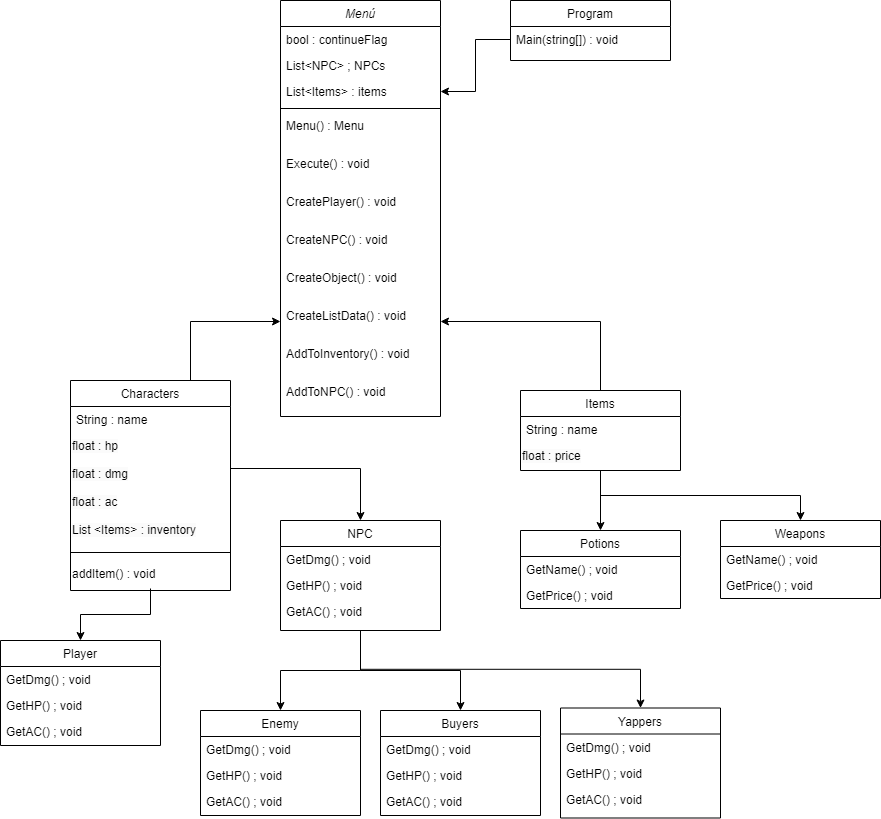

The diagram above was exported from draw.io. Its source (the exported page's mxGraphModel, read from the mxfile embedded in the PNG):
<mxGraphModel dx="1345" dy="733" grid="1" gridSize="10" guides="1" tooltips="1" connect="1" arrows="1" fold="1" page="1" pageScale="1" pageWidth="827" pageHeight="1169" math="0" shadow="0">
  <root>
    <mxCell id="WIyWlLk6GJQsqaUBKTNV-0" />
    <mxCell id="WIyWlLk6GJQsqaUBKTNV-1" parent="WIyWlLk6GJQsqaUBKTNV-0" />
    <mxCell id="zkfFHV4jXpPFQw0GAbJ--0" value="Menú&#10;" style="swimlane;fontStyle=2;align=center;verticalAlign=top;childLayout=stackLayout;horizontal=1;startSize=26;horizontalStack=0;resizeParent=1;resizeLast=0;collapsible=1;marginBottom=0;rounded=0;shadow=0;strokeWidth=1;" parent="WIyWlLk6GJQsqaUBKTNV-1" vertex="1">
      <mxGeometry x="300" y="20" width="160" height="416" as="geometry">
        <mxRectangle x="230" y="140" width="160" height="26" as="alternateBounds" />
      </mxGeometry>
    </mxCell>
    <mxCell id="zkfFHV4jXpPFQw0GAbJ--1" value="bool : continueFlag" style="text;align=left;verticalAlign=top;spacingLeft=4;spacingRight=4;overflow=hidden;rotatable=0;points=[[0,0.5],[1,0.5]];portConstraint=eastwest;" parent="zkfFHV4jXpPFQw0GAbJ--0" vertex="1">
      <mxGeometry y="26" width="160" height="26" as="geometry" />
    </mxCell>
    <mxCell id="zkfFHV4jXpPFQw0GAbJ--2" value="List&lt;NPC&gt; ; NPCs" style="text;align=left;verticalAlign=top;spacingLeft=4;spacingRight=4;overflow=hidden;rotatable=0;points=[[0,0.5],[1,0.5]];portConstraint=eastwest;rounded=0;shadow=0;html=0;" parent="zkfFHV4jXpPFQw0GAbJ--0" vertex="1">
      <mxGeometry y="52" width="160" height="26" as="geometry" />
    </mxCell>
    <mxCell id="zkfFHV4jXpPFQw0GAbJ--3" value="List&lt;Items&gt; : items" style="text;align=left;verticalAlign=top;spacingLeft=4;spacingRight=4;overflow=hidden;rotatable=0;points=[[0,0.5],[1,0.5]];portConstraint=eastwest;rounded=0;shadow=0;html=0;" parent="zkfFHV4jXpPFQw0GAbJ--0" vertex="1">
      <mxGeometry y="78" width="160" height="26" as="geometry" />
    </mxCell>
    <mxCell id="zkfFHV4jXpPFQw0GAbJ--4" value="" style="line;html=1;strokeWidth=1;align=left;verticalAlign=middle;spacingTop=-1;spacingLeft=3;spacingRight=3;rotatable=0;labelPosition=right;points=[];portConstraint=eastwest;" parent="zkfFHV4jXpPFQw0GAbJ--0" vertex="1">
      <mxGeometry y="104" width="160" height="8" as="geometry" />
    </mxCell>
    <mxCell id="zkfFHV4jXpPFQw0GAbJ--5" value="Menu() : Menu" style="text;align=left;verticalAlign=top;spacingLeft=4;spacingRight=4;overflow=hidden;rotatable=0;points=[[0,0.5],[1,0.5]];portConstraint=eastwest;" parent="zkfFHV4jXpPFQw0GAbJ--0" vertex="1">
      <mxGeometry y="112" width="160" height="38" as="geometry" />
    </mxCell>
    <mxCell id="pFTJPTDyf5jiNiMUFOB9-64" value="Execute() : void" style="text;align=left;verticalAlign=top;spacingLeft=4;spacingRight=4;overflow=hidden;rotatable=0;points=[[0,0.5],[1,0.5]];portConstraint=eastwest;" vertex="1" parent="zkfFHV4jXpPFQw0GAbJ--0">
      <mxGeometry y="150" width="160" height="38" as="geometry" />
    </mxCell>
    <mxCell id="pFTJPTDyf5jiNiMUFOB9-67" value="CreatePlayer() : void" style="text;align=left;verticalAlign=top;spacingLeft=4;spacingRight=4;overflow=hidden;rotatable=0;points=[[0,0.5],[1,0.5]];portConstraint=eastwest;" vertex="1" parent="zkfFHV4jXpPFQw0GAbJ--0">
      <mxGeometry y="188" width="160" height="38" as="geometry" />
    </mxCell>
    <mxCell id="pFTJPTDyf5jiNiMUFOB9-68" value="CreateNPC() : void" style="text;align=left;verticalAlign=top;spacingLeft=4;spacingRight=4;overflow=hidden;rotatable=0;points=[[0,0.5],[1,0.5]];portConstraint=eastwest;" vertex="1" parent="zkfFHV4jXpPFQw0GAbJ--0">
      <mxGeometry y="226" width="160" height="38" as="geometry" />
    </mxCell>
    <mxCell id="pFTJPTDyf5jiNiMUFOB9-69" value="CreateObject() : void" style="text;align=left;verticalAlign=top;spacingLeft=4;spacingRight=4;overflow=hidden;rotatable=0;points=[[0,0.5],[1,0.5]];portConstraint=eastwest;" vertex="1" parent="zkfFHV4jXpPFQw0GAbJ--0">
      <mxGeometry y="264" width="160" height="38" as="geometry" />
    </mxCell>
    <mxCell id="pFTJPTDyf5jiNiMUFOB9-70" value="CreateListData() : void" style="text;align=left;verticalAlign=top;spacingLeft=4;spacingRight=4;overflow=hidden;rotatable=0;points=[[0,0.5],[1,0.5]];portConstraint=eastwest;" vertex="1" parent="zkfFHV4jXpPFQw0GAbJ--0">
      <mxGeometry y="302" width="160" height="38" as="geometry" />
    </mxCell>
    <mxCell id="pFTJPTDyf5jiNiMUFOB9-71" value="AddToInventory() : void" style="text;align=left;verticalAlign=top;spacingLeft=4;spacingRight=4;overflow=hidden;rotatable=0;points=[[0,0.5],[1,0.5]];portConstraint=eastwest;" vertex="1" parent="zkfFHV4jXpPFQw0GAbJ--0">
      <mxGeometry y="340" width="160" height="38" as="geometry" />
    </mxCell>
    <mxCell id="pFTJPTDyf5jiNiMUFOB9-72" value="AddToNPC() : void" style="text;align=left;verticalAlign=top;spacingLeft=4;spacingRight=4;overflow=hidden;rotatable=0;points=[[0,0.5],[1,0.5]];portConstraint=eastwest;" vertex="1" parent="zkfFHV4jXpPFQw0GAbJ--0">
      <mxGeometry y="378" width="160" height="38" as="geometry" />
    </mxCell>
    <mxCell id="zkfFHV4jXpPFQw0GAbJ--17" value="Program&#10;" style="swimlane;fontStyle=0;align=center;verticalAlign=top;childLayout=stackLayout;horizontal=1;startSize=26;horizontalStack=0;resizeParent=1;resizeLast=0;collapsible=1;marginBottom=0;rounded=0;shadow=0;strokeWidth=1;" parent="WIyWlLk6GJQsqaUBKTNV-1" vertex="1">
      <mxGeometry x="530" y="20" width="160" height="60" as="geometry">
        <mxRectangle x="550" y="140" width="160" height="26" as="alternateBounds" />
      </mxGeometry>
    </mxCell>
    <mxCell id="zkfFHV4jXpPFQw0GAbJ--18" value="Main(string[]) : void" style="text;align=left;verticalAlign=top;spacingLeft=4;spacingRight=4;overflow=hidden;rotatable=0;points=[[0,0.5],[1,0.5]];portConstraint=eastwest;" parent="zkfFHV4jXpPFQw0GAbJ--17" vertex="1">
      <mxGeometry y="26" width="160" height="26" as="geometry" />
    </mxCell>
    <mxCell id="pFTJPTDyf5jiNiMUFOB9-74" style="edgeStyle=orthogonalEdgeStyle;rounded=0;orthogonalLoop=1;jettySize=auto;html=1;exitX=0.75;exitY=0;exitDx=0;exitDy=0;entryX=0;entryY=0.5;entryDx=0;entryDy=0;" edge="1" parent="WIyWlLk6GJQsqaUBKTNV-1" source="pFTJPTDyf5jiNiMUFOB9-0" target="pFTJPTDyf5jiNiMUFOB9-70">
      <mxGeometry relative="1" as="geometry" />
    </mxCell>
    <mxCell id="pFTJPTDyf5jiNiMUFOB9-0" value="Characters" style="swimlane;fontStyle=0;align=center;verticalAlign=top;childLayout=stackLayout;horizontal=1;startSize=26;horizontalStack=0;resizeParent=1;resizeLast=0;collapsible=1;marginBottom=0;rounded=0;shadow=0;strokeWidth=1;" vertex="1" parent="WIyWlLk6GJQsqaUBKTNV-1">
      <mxGeometry x="90" y="400" width="160" height="210" as="geometry">
        <mxRectangle x="340" y="380" width="170" height="26" as="alternateBounds" />
      </mxGeometry>
    </mxCell>
    <mxCell id="pFTJPTDyf5jiNiMUFOB9-1" value="String : name" style="text;align=left;verticalAlign=top;spacingLeft=4;spacingRight=4;overflow=hidden;rotatable=0;points=[[0,0.5],[1,0.5]];portConstraint=eastwest;" vertex="1" parent="pFTJPTDyf5jiNiMUFOB9-0">
      <mxGeometry y="26" width="160" height="26" as="geometry" />
    </mxCell>
    <mxCell id="pFTJPTDyf5jiNiMUFOB9-25" value="&lt;span style=&quot;color: rgb(0, 0, 0); font-family: Helvetica; font-size: 12px; font-style: normal; font-variant-ligatures: normal; font-variant-caps: normal; font-weight: 400; letter-spacing: normal; orphans: 2; text-align: left; text-indent: 0px; text-transform: none; widows: 2; word-spacing: 0px; -webkit-text-stroke-width: 0px; white-space: nowrap; background-color: rgb(251, 251, 251); text-decoration-thickness: initial; text-decoration-style: initial; text-decoration-color: initial; display: inline !important; float: none;&quot;&gt;float : hp&lt;/span&gt;" style="text;whiteSpace=wrap;html=1;" vertex="1" parent="pFTJPTDyf5jiNiMUFOB9-0">
      <mxGeometry y="52" width="160" height="28" as="geometry" />
    </mxCell>
    <mxCell id="pFTJPTDyf5jiNiMUFOB9-27" value="&lt;span style=&quot;color: rgb(0, 0, 0); font-family: Helvetica; font-size: 12px; font-style: normal; font-variant-ligatures: normal; font-variant-caps: normal; font-weight: 400; letter-spacing: normal; orphans: 2; text-align: left; text-indent: 0px; text-transform: none; widows: 2; word-spacing: 0px; -webkit-text-stroke-width: 0px; white-space: nowrap; background-color: rgb(251, 251, 251); text-decoration-thickness: initial; text-decoration-style: initial; text-decoration-color: initial; display: inline !important; float: none;&quot;&gt;float : dmg&lt;/span&gt;" style="text;whiteSpace=wrap;html=1;" vertex="1" parent="pFTJPTDyf5jiNiMUFOB9-0">
      <mxGeometry y="80" width="160" height="28" as="geometry" />
    </mxCell>
    <mxCell id="pFTJPTDyf5jiNiMUFOB9-28" value="&lt;span style=&quot;color: rgb(0, 0, 0); font-family: Helvetica; font-size: 12px; font-style: normal; font-variant-ligatures: normal; font-variant-caps: normal; font-weight: 400; letter-spacing: normal; orphans: 2; text-align: left; text-indent: 0px; text-transform: none; widows: 2; word-spacing: 0px; -webkit-text-stroke-width: 0px; white-space: nowrap; background-color: rgb(251, 251, 251); text-decoration-thickness: initial; text-decoration-style: initial; text-decoration-color: initial; display: inline !important; float: none;&quot;&gt;float : ac&lt;/span&gt;" style="text;whiteSpace=wrap;html=1;" vertex="1" parent="pFTJPTDyf5jiNiMUFOB9-0">
      <mxGeometry y="108" width="160" height="28" as="geometry" />
    </mxCell>
    <mxCell id="pFTJPTDyf5jiNiMUFOB9-29" value="&lt;span style=&quot;color: rgb(0, 0, 0); font-family: Helvetica; font-size: 12px; font-style: normal; font-variant-ligatures: normal; font-variant-caps: normal; font-weight: 400; letter-spacing: normal; orphans: 2; text-align: left; text-indent: 0px; text-transform: none; widows: 2; word-spacing: 0px; -webkit-text-stroke-width: 0px; white-space: nowrap; background-color: rgb(251, 251, 251); text-decoration-thickness: initial; text-decoration-style: initial; text-decoration-color: initial; display: inline !important; float: none;&quot;&gt;List &amp;lt;Items&amp;gt; : inventory&lt;/span&gt;" style="text;whiteSpace=wrap;html=1;" vertex="1" parent="pFTJPTDyf5jiNiMUFOB9-0">
      <mxGeometry y="136" width="160" height="28" as="geometry" />
    </mxCell>
    <mxCell id="pFTJPTDyf5jiNiMUFOB9-2" value="" style="line;html=1;strokeWidth=1;align=left;verticalAlign=middle;spacingTop=-1;spacingLeft=3;spacingRight=3;rotatable=0;labelPosition=right;points=[];portConstraint=eastwest;" vertex="1" parent="pFTJPTDyf5jiNiMUFOB9-0">
      <mxGeometry y="164" width="160" height="16" as="geometry" />
    </mxCell>
    <mxCell id="pFTJPTDyf5jiNiMUFOB9-30" value="&lt;span style=&quot;text-wrap: nowrap;&quot;&gt;addItem() : void&lt;/span&gt;" style="text;whiteSpace=wrap;html=1;" vertex="1" parent="pFTJPTDyf5jiNiMUFOB9-0">
      <mxGeometry y="180" width="160" height="28" as="geometry" />
    </mxCell>
    <mxCell id="pFTJPTDyf5jiNiMUFOB9-78" style="edgeStyle=orthogonalEdgeStyle;rounded=0;orthogonalLoop=1;jettySize=auto;html=1;exitX=0.5;exitY=1;exitDx=0;exitDy=0;entryX=0.5;entryY=0;entryDx=0;entryDy=0;" edge="1" parent="WIyWlLk6GJQsqaUBKTNV-1" source="pFTJPTDyf5jiNiMUFOB9-6" target="pFTJPTDyf5jiNiMUFOB9-40">
      <mxGeometry relative="1" as="geometry" />
    </mxCell>
    <mxCell id="pFTJPTDyf5jiNiMUFOB9-79" style="edgeStyle=orthogonalEdgeStyle;rounded=0;orthogonalLoop=1;jettySize=auto;html=1;exitX=0.5;exitY=1;exitDx=0;exitDy=0;entryX=0.5;entryY=0;entryDx=0;entryDy=0;" edge="1" parent="WIyWlLk6GJQsqaUBKTNV-1" source="pFTJPTDyf5jiNiMUFOB9-6" target="pFTJPTDyf5jiNiMUFOB9-35">
      <mxGeometry relative="1" as="geometry" />
    </mxCell>
    <mxCell id="pFTJPTDyf5jiNiMUFOB9-80" style="edgeStyle=orthogonalEdgeStyle;rounded=0;orthogonalLoop=1;jettySize=auto;html=1;exitX=0.5;exitY=1;exitDx=0;exitDy=0;" edge="1" parent="WIyWlLk6GJQsqaUBKTNV-1" source="pFTJPTDyf5jiNiMUFOB9-6" target="pFTJPTDyf5jiNiMUFOB9-44">
      <mxGeometry relative="1" as="geometry" />
    </mxCell>
    <mxCell id="pFTJPTDyf5jiNiMUFOB9-6" value="NPC" style="swimlane;fontStyle=0;align=center;verticalAlign=top;childLayout=stackLayout;horizontal=1;startSize=26;horizontalStack=0;resizeParent=1;resizeLast=0;collapsible=1;marginBottom=0;rounded=0;shadow=0;strokeWidth=1;" vertex="1" parent="WIyWlLk6GJQsqaUBKTNV-1">
      <mxGeometry x="300" y="540" width="160" height="110" as="geometry">
        <mxRectangle x="340" y="380" width="170" height="26" as="alternateBounds" />
      </mxGeometry>
    </mxCell>
    <mxCell id="pFTJPTDyf5jiNiMUFOB9-7" value="GetDmg() ; void" style="text;align=left;verticalAlign=top;spacingLeft=4;spacingRight=4;overflow=hidden;rotatable=0;points=[[0,0.5],[1,0.5]];portConstraint=eastwest;" vertex="1" parent="pFTJPTDyf5jiNiMUFOB9-6">
      <mxGeometry y="26" width="160" height="26" as="geometry" />
    </mxCell>
    <mxCell id="pFTJPTDyf5jiNiMUFOB9-31" value="GetHP() ; void" style="text;align=left;verticalAlign=top;spacingLeft=4;spacingRight=4;overflow=hidden;rotatable=0;points=[[0,0.5],[1,0.5]];portConstraint=eastwest;" vertex="1" parent="pFTJPTDyf5jiNiMUFOB9-6">
      <mxGeometry y="52" width="160" height="26" as="geometry" />
    </mxCell>
    <mxCell id="pFTJPTDyf5jiNiMUFOB9-32" value="GetAC() ; void" style="text;align=left;verticalAlign=top;spacingLeft=4;spacingRight=4;overflow=hidden;rotatable=0;points=[[0,0.5],[1,0.5]];portConstraint=eastwest;" vertex="1" parent="pFTJPTDyf5jiNiMUFOB9-6">
      <mxGeometry y="78" width="160" height="26" as="geometry" />
    </mxCell>
    <mxCell id="pFTJPTDyf5jiNiMUFOB9-19" value="Weapons" style="swimlane;fontStyle=0;align=center;verticalAlign=top;childLayout=stackLayout;horizontal=1;startSize=26;horizontalStack=0;resizeParent=1;resizeLast=0;collapsible=1;marginBottom=0;rounded=0;shadow=0;strokeWidth=1;" vertex="1" parent="WIyWlLk6GJQsqaUBKTNV-1">
      <mxGeometry x="740" y="540" width="160" height="78" as="geometry">
        <mxRectangle x="340" y="380" width="170" height="26" as="alternateBounds" />
      </mxGeometry>
    </mxCell>
    <mxCell id="pFTJPTDyf5jiNiMUFOB9-33" value="GetName() ; void" style="text;align=left;verticalAlign=top;spacingLeft=4;spacingRight=4;overflow=hidden;rotatable=0;points=[[0,0.5],[1,0.5]];portConstraint=eastwest;" vertex="1" parent="pFTJPTDyf5jiNiMUFOB9-19">
      <mxGeometry y="26" width="160" height="26" as="geometry" />
    </mxCell>
    <mxCell id="pFTJPTDyf5jiNiMUFOB9-34" value="GetPrice() ; void" style="text;align=left;verticalAlign=top;spacingLeft=4;spacingRight=4;overflow=hidden;rotatable=0;points=[[0,0.5],[1,0.5]];portConstraint=eastwest;" vertex="1" parent="pFTJPTDyf5jiNiMUFOB9-19">
      <mxGeometry y="52" width="160" height="26" as="geometry" />
    </mxCell>
    <mxCell id="pFTJPTDyf5jiNiMUFOB9-35" value="Yappers" style="swimlane;fontStyle=0;align=center;verticalAlign=top;childLayout=stackLayout;horizontal=1;startSize=26;horizontalStack=0;resizeParent=1;resizeLast=0;collapsible=1;marginBottom=0;rounded=0;shadow=0;strokeWidth=1;" vertex="1" parent="WIyWlLk6GJQsqaUBKTNV-1">
      <mxGeometry x="580" y="727.5" width="160" height="110" as="geometry">
        <mxRectangle x="340" y="380" width="170" height="26" as="alternateBounds" />
      </mxGeometry>
    </mxCell>
    <mxCell id="pFTJPTDyf5jiNiMUFOB9-36" value="GetDmg() ; void" style="text;align=left;verticalAlign=top;spacingLeft=4;spacingRight=4;overflow=hidden;rotatable=0;points=[[0,0.5],[1,0.5]];portConstraint=eastwest;" vertex="1" parent="pFTJPTDyf5jiNiMUFOB9-35">
      <mxGeometry y="26" width="160" height="26" as="geometry" />
    </mxCell>
    <mxCell id="pFTJPTDyf5jiNiMUFOB9-37" value="GetHP() ; void" style="text;align=left;verticalAlign=top;spacingLeft=4;spacingRight=4;overflow=hidden;rotatable=0;points=[[0,0.5],[1,0.5]];portConstraint=eastwest;" vertex="1" parent="pFTJPTDyf5jiNiMUFOB9-35">
      <mxGeometry y="52" width="160" height="26" as="geometry" />
    </mxCell>
    <mxCell id="pFTJPTDyf5jiNiMUFOB9-38" value="GetAC() ; void" style="text;align=left;verticalAlign=top;spacingLeft=4;spacingRight=4;overflow=hidden;rotatable=0;points=[[0,0.5],[1,0.5]];portConstraint=eastwest;" vertex="1" parent="pFTJPTDyf5jiNiMUFOB9-35">
      <mxGeometry y="78" width="160" height="26" as="geometry" />
    </mxCell>
    <mxCell id="pFTJPTDyf5jiNiMUFOB9-40" value="Enemy" style="swimlane;fontStyle=0;align=center;verticalAlign=top;childLayout=stackLayout;horizontal=1;startSize=26;horizontalStack=0;resizeParent=1;resizeLast=0;collapsible=1;marginBottom=0;rounded=0;shadow=0;strokeWidth=1;" vertex="1" parent="WIyWlLk6GJQsqaUBKTNV-1">
      <mxGeometry x="220" y="730" width="160" height="105" as="geometry">
        <mxRectangle x="340" y="380" width="170" height="26" as="alternateBounds" />
      </mxGeometry>
    </mxCell>
    <mxCell id="pFTJPTDyf5jiNiMUFOB9-41" value="GetDmg() ; void" style="text;align=left;verticalAlign=top;spacingLeft=4;spacingRight=4;overflow=hidden;rotatable=0;points=[[0,0.5],[1,0.5]];portConstraint=eastwest;" vertex="1" parent="pFTJPTDyf5jiNiMUFOB9-40">
      <mxGeometry y="26" width="160" height="26" as="geometry" />
    </mxCell>
    <mxCell id="pFTJPTDyf5jiNiMUFOB9-42" value="GetHP() ; void" style="text;align=left;verticalAlign=top;spacingLeft=4;spacingRight=4;overflow=hidden;rotatable=0;points=[[0,0.5],[1,0.5]];portConstraint=eastwest;" vertex="1" parent="pFTJPTDyf5jiNiMUFOB9-40">
      <mxGeometry y="52" width="160" height="26" as="geometry" />
    </mxCell>
    <mxCell id="pFTJPTDyf5jiNiMUFOB9-43" value="GetAC() ; void" style="text;align=left;verticalAlign=top;spacingLeft=4;spacingRight=4;overflow=hidden;rotatable=0;points=[[0,0.5],[1,0.5]];portConstraint=eastwest;" vertex="1" parent="pFTJPTDyf5jiNiMUFOB9-40">
      <mxGeometry y="78" width="160" height="26" as="geometry" />
    </mxCell>
    <mxCell id="pFTJPTDyf5jiNiMUFOB9-44" value="Buyers" style="swimlane;fontStyle=0;align=center;verticalAlign=top;childLayout=stackLayout;horizontal=1;startSize=26;horizontalStack=0;resizeParent=1;resizeLast=0;collapsible=1;marginBottom=0;rounded=0;shadow=0;strokeWidth=1;" vertex="1" parent="WIyWlLk6GJQsqaUBKTNV-1">
      <mxGeometry x="400" y="730" width="160" height="105" as="geometry">
        <mxRectangle x="340" y="380" width="170" height="26" as="alternateBounds" />
      </mxGeometry>
    </mxCell>
    <mxCell id="pFTJPTDyf5jiNiMUFOB9-45" value="GetDmg() ; void" style="text;align=left;verticalAlign=top;spacingLeft=4;spacingRight=4;overflow=hidden;rotatable=0;points=[[0,0.5],[1,0.5]];portConstraint=eastwest;" vertex="1" parent="pFTJPTDyf5jiNiMUFOB9-44">
      <mxGeometry y="26" width="160" height="26" as="geometry" />
    </mxCell>
    <mxCell id="pFTJPTDyf5jiNiMUFOB9-46" value="GetHP() ; void" style="text;align=left;verticalAlign=top;spacingLeft=4;spacingRight=4;overflow=hidden;rotatable=0;points=[[0,0.5],[1,0.5]];portConstraint=eastwest;" vertex="1" parent="pFTJPTDyf5jiNiMUFOB9-44">
      <mxGeometry y="52" width="160" height="26" as="geometry" />
    </mxCell>
    <mxCell id="pFTJPTDyf5jiNiMUFOB9-47" value="GetAC() ; void" style="text;align=left;verticalAlign=top;spacingLeft=4;spacingRight=4;overflow=hidden;rotatable=0;points=[[0,0.5],[1,0.5]];portConstraint=eastwest;" vertex="1" parent="pFTJPTDyf5jiNiMUFOB9-44">
      <mxGeometry y="78" width="160" height="26" as="geometry" />
    </mxCell>
    <mxCell id="pFTJPTDyf5jiNiMUFOB9-48" value="Player" style="swimlane;fontStyle=0;align=center;verticalAlign=top;childLayout=stackLayout;horizontal=1;startSize=26;horizontalStack=0;resizeParent=1;resizeLast=0;collapsible=1;marginBottom=0;rounded=0;shadow=0;strokeWidth=1;" vertex="1" parent="WIyWlLk6GJQsqaUBKTNV-1">
      <mxGeometry x="20" y="660" width="160" height="105" as="geometry">
        <mxRectangle x="340" y="380" width="170" height="26" as="alternateBounds" />
      </mxGeometry>
    </mxCell>
    <mxCell id="pFTJPTDyf5jiNiMUFOB9-49" value="GetDmg() ; void" style="text;align=left;verticalAlign=top;spacingLeft=4;spacingRight=4;overflow=hidden;rotatable=0;points=[[0,0.5],[1,0.5]];portConstraint=eastwest;" vertex="1" parent="pFTJPTDyf5jiNiMUFOB9-48">
      <mxGeometry y="26" width="160" height="26" as="geometry" />
    </mxCell>
    <mxCell id="pFTJPTDyf5jiNiMUFOB9-50" value="GetHP() ; void" style="text;align=left;verticalAlign=top;spacingLeft=4;spacingRight=4;overflow=hidden;rotatable=0;points=[[0,0.5],[1,0.5]];portConstraint=eastwest;" vertex="1" parent="pFTJPTDyf5jiNiMUFOB9-48">
      <mxGeometry y="52" width="160" height="26" as="geometry" />
    </mxCell>
    <mxCell id="pFTJPTDyf5jiNiMUFOB9-51" value="GetAC() ; void" style="text;align=left;verticalAlign=top;spacingLeft=4;spacingRight=4;overflow=hidden;rotatable=0;points=[[0,0.5],[1,0.5]];portConstraint=eastwest;" vertex="1" parent="pFTJPTDyf5jiNiMUFOB9-48">
      <mxGeometry y="78" width="160" height="26" as="geometry" />
    </mxCell>
    <mxCell id="pFTJPTDyf5jiNiMUFOB9-52" value="Potions" style="swimlane;fontStyle=0;align=center;verticalAlign=top;childLayout=stackLayout;horizontal=1;startSize=26;horizontalStack=0;resizeParent=1;resizeLast=0;collapsible=1;marginBottom=0;rounded=0;shadow=0;strokeWidth=1;" vertex="1" parent="WIyWlLk6GJQsqaUBKTNV-1">
      <mxGeometry x="540" y="550" width="160" height="78" as="geometry">
        <mxRectangle x="340" y="380" width="170" height="26" as="alternateBounds" />
      </mxGeometry>
    </mxCell>
    <mxCell id="pFTJPTDyf5jiNiMUFOB9-53" value="GetName() ; void" style="text;align=left;verticalAlign=top;spacingLeft=4;spacingRight=4;overflow=hidden;rotatable=0;points=[[0,0.5],[1,0.5]];portConstraint=eastwest;" vertex="1" parent="pFTJPTDyf5jiNiMUFOB9-52">
      <mxGeometry y="26" width="160" height="26" as="geometry" />
    </mxCell>
    <mxCell id="pFTJPTDyf5jiNiMUFOB9-54" value="GetPrice() ; void" style="text;align=left;verticalAlign=top;spacingLeft=4;spacingRight=4;overflow=hidden;rotatable=0;points=[[0,0.5],[1,0.5]];portConstraint=eastwest;" vertex="1" parent="pFTJPTDyf5jiNiMUFOB9-52">
      <mxGeometry y="52" width="160" height="26" as="geometry" />
    </mxCell>
    <mxCell id="pFTJPTDyf5jiNiMUFOB9-75" style="edgeStyle=orthogonalEdgeStyle;rounded=0;orthogonalLoop=1;jettySize=auto;html=1;exitX=0.5;exitY=0;exitDx=0;exitDy=0;entryX=1;entryY=0.5;entryDx=0;entryDy=0;" edge="1" parent="WIyWlLk6GJQsqaUBKTNV-1" source="pFTJPTDyf5jiNiMUFOB9-55" target="pFTJPTDyf5jiNiMUFOB9-70">
      <mxGeometry relative="1" as="geometry" />
    </mxCell>
    <mxCell id="pFTJPTDyf5jiNiMUFOB9-55" value="Items" style="swimlane;fontStyle=0;align=center;verticalAlign=top;childLayout=stackLayout;horizontal=1;startSize=26;horizontalStack=0;resizeParent=1;resizeLast=0;collapsible=1;marginBottom=0;rounded=0;shadow=0;strokeWidth=1;" vertex="1" parent="WIyWlLk6GJQsqaUBKTNV-1">
      <mxGeometry x="540" y="410" width="160" height="80" as="geometry">
        <mxRectangle x="340" y="380" width="170" height="26" as="alternateBounds" />
      </mxGeometry>
    </mxCell>
    <mxCell id="pFTJPTDyf5jiNiMUFOB9-56" value="String : name" style="text;align=left;verticalAlign=top;spacingLeft=4;spacingRight=4;overflow=hidden;rotatable=0;points=[[0,0.5],[1,0.5]];portConstraint=eastwest;" vertex="1" parent="pFTJPTDyf5jiNiMUFOB9-55">
      <mxGeometry y="26" width="160" height="26" as="geometry" />
    </mxCell>
    <mxCell id="pFTJPTDyf5jiNiMUFOB9-57" value="&lt;span style=&quot;color: rgb(0, 0, 0); font-family: Helvetica; font-size: 12px; font-style: normal; font-variant-ligatures: normal; font-variant-caps: normal; font-weight: 400; letter-spacing: normal; orphans: 2; text-align: left; text-indent: 0px; text-transform: none; widows: 2; word-spacing: 0px; -webkit-text-stroke-width: 0px; white-space: nowrap; background-color: rgb(251, 251, 251); text-decoration-thickness: initial; text-decoration-style: initial; text-decoration-color: initial; display: inline !important; float: none;&quot;&gt;float : price&lt;/span&gt;" style="text;whiteSpace=wrap;html=1;" vertex="1" parent="pFTJPTDyf5jiNiMUFOB9-55">
      <mxGeometry y="52" width="160" height="28" as="geometry" />
    </mxCell>
    <mxCell id="pFTJPTDyf5jiNiMUFOB9-73" value="" style="edgeStyle=orthogonalEdgeStyle;rounded=0;orthogonalLoop=1;jettySize=auto;html=1;" edge="1" parent="WIyWlLk6GJQsqaUBKTNV-1" source="zkfFHV4jXpPFQw0GAbJ--18" target="zkfFHV4jXpPFQw0GAbJ--3">
      <mxGeometry relative="1" as="geometry" />
    </mxCell>
    <mxCell id="pFTJPTDyf5jiNiMUFOB9-76" style="edgeStyle=orthogonalEdgeStyle;rounded=0;orthogonalLoop=1;jettySize=auto;html=1;exitX=0.5;exitY=1;exitDx=0;exitDy=0;entryX=0.5;entryY=0;entryDx=0;entryDy=0;" edge="1" parent="WIyWlLk6GJQsqaUBKTNV-1" source="pFTJPTDyf5jiNiMUFOB9-30" target="pFTJPTDyf5jiNiMUFOB9-48">
      <mxGeometry relative="1" as="geometry" />
    </mxCell>
    <mxCell id="pFTJPTDyf5jiNiMUFOB9-77" style="edgeStyle=orthogonalEdgeStyle;rounded=0;orthogonalLoop=1;jettySize=auto;html=1;exitX=1;exitY=0;exitDx=0;exitDy=0;entryX=0.5;entryY=0;entryDx=0;entryDy=0;strokeColor=default;" edge="1" parent="WIyWlLk6GJQsqaUBKTNV-1" source="pFTJPTDyf5jiNiMUFOB9-28" target="pFTJPTDyf5jiNiMUFOB9-6">
      <mxGeometry relative="1" as="geometry" />
    </mxCell>
    <mxCell id="pFTJPTDyf5jiNiMUFOB9-81" style="edgeStyle=orthogonalEdgeStyle;rounded=0;orthogonalLoop=1;jettySize=auto;html=1;exitX=0.5;exitY=1;exitDx=0;exitDy=0;entryX=0.5;entryY=0;entryDx=0;entryDy=0;" edge="1" parent="WIyWlLk6GJQsqaUBKTNV-1" source="pFTJPTDyf5jiNiMUFOB9-57" target="pFTJPTDyf5jiNiMUFOB9-52">
      <mxGeometry relative="1" as="geometry" />
    </mxCell>
    <mxCell id="pFTJPTDyf5jiNiMUFOB9-82" style="edgeStyle=orthogonalEdgeStyle;rounded=0;orthogonalLoop=1;jettySize=auto;html=1;exitX=0.5;exitY=1;exitDx=0;exitDy=0;entryX=0.5;entryY=0;entryDx=0;entryDy=0;" edge="1" parent="WIyWlLk6GJQsqaUBKTNV-1" source="pFTJPTDyf5jiNiMUFOB9-57" target="pFTJPTDyf5jiNiMUFOB9-19">
      <mxGeometry relative="1" as="geometry" />
    </mxCell>
  </root>
</mxGraphModel>